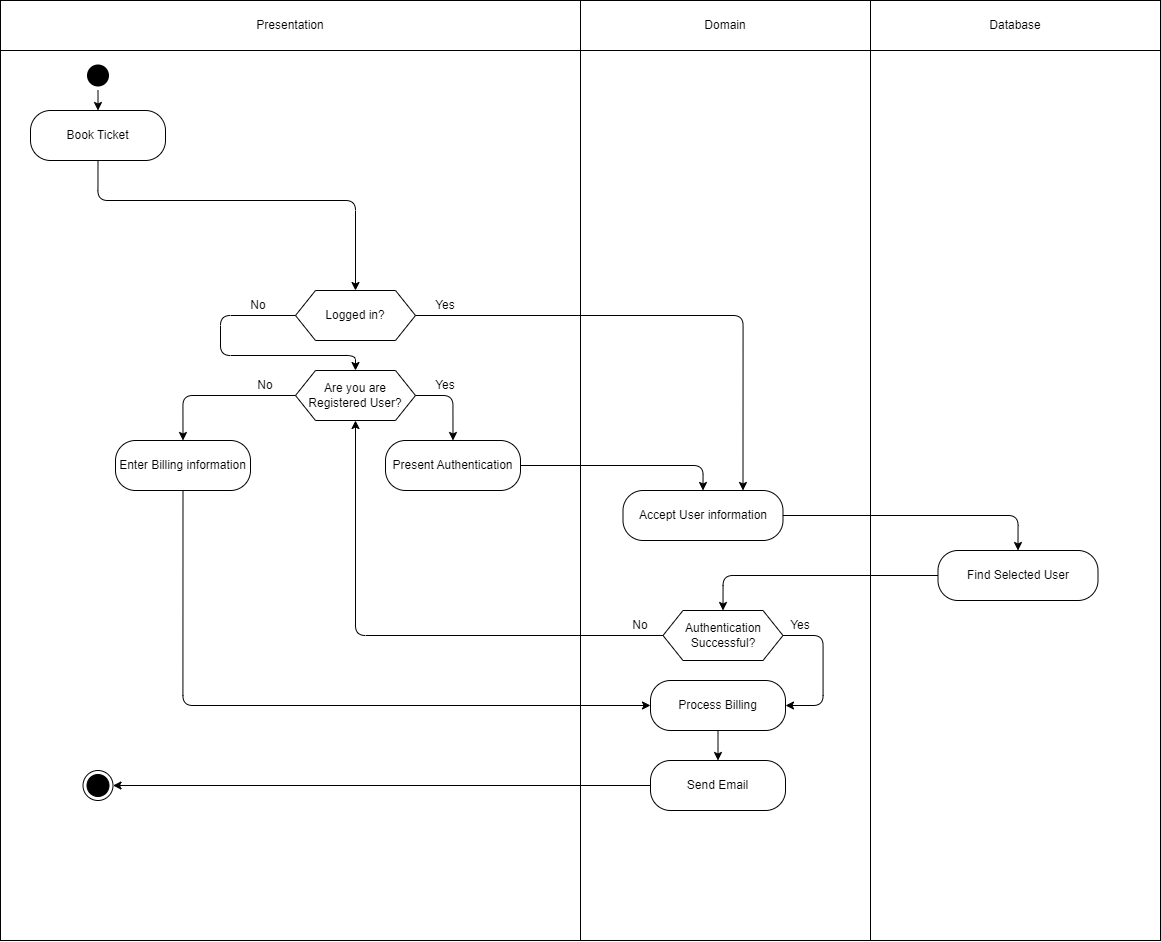

The diagram above was exported from draw.io. Its source (the exported page's mxGraphModel, read from the mxfile embedded in the PNG):
<mxGraphModel dx="1737" dy="1139" grid="1" gridSize="10" guides="1" tooltips="1" connect="1" arrows="1" fold="1" page="1" pageScale="1" pageWidth="3200" pageHeight="2500" background="#ffffff" math="0" shadow="0">
  <root>
    <mxCell id="0" />
    <mxCell id="1" parent="0" />
    <mxCell id="17" value="" style="rounded=0;whiteSpace=wrap;html=1;strokeColor=#000000;fontColor=#000000;fillColor=none;" vertex="1" parent="1">
      <mxGeometry x="20" y="130" width="580" height="890" as="geometry" />
    </mxCell>
    <mxCell id="18" value="" style="rounded=0;whiteSpace=wrap;html=1;strokeColor=#000000;fontColor=#000000;fillColor=none;" vertex="1" parent="1">
      <mxGeometry x="600" y="130" width="290" height="890" as="geometry" />
    </mxCell>
    <mxCell id="19" value="" style="rounded=0;whiteSpace=wrap;html=1;strokeColor=#000000;fontColor=#000000;fillColor=none;" vertex="1" parent="1">
      <mxGeometry x="890" y="130" width="290" height="890" as="geometry" />
    </mxCell>
    <mxCell id="20" value="Presentation" style="rounded=0;whiteSpace=wrap;html=1;strokeColor=#000000;fontColor=#000000;fillColor=none;" vertex="1" parent="1">
      <mxGeometry x="20" y="80" width="580" height="50" as="geometry" />
    </mxCell>
    <mxCell id="21" value="Domain" style="rounded=0;whiteSpace=wrap;html=1;strokeColor=#000000;fontColor=#000000;fillColor=none;" vertex="1" parent="1">
      <mxGeometry x="600" y="80" width="290" height="50" as="geometry" />
    </mxCell>
    <mxCell id="22" value="Database" style="rounded=0;whiteSpace=wrap;html=1;strokeColor=#000000;fontColor=#000000;fillColor=none;" vertex="1" parent="1">
      <mxGeometry x="890" y="80" width="290" height="50" as="geometry" />
    </mxCell>
    <mxCell id="23" value="" style="edgeStyle=orthogonalEdgeStyle;html=1;verticalAlign=bottom;endArrow=classic;strokeColor=#000000;entryX=0.5;entryY=0;entryDx=0;entryDy=0;startArrow=none;endFill=1;" edge="1" parent="1" source="26" target="25">
      <mxGeometry relative="1" as="geometry">
        <mxPoint x="222.5" y="60" as="targetPoint" />
        <mxPoint x="375.5" y="-30" as="sourcePoint" />
      </mxGeometry>
    </mxCell>
    <mxCell id="24" style="edgeStyle=orthogonalEdgeStyle;html=1;exitX=0.5;exitY=1;exitDx=0;exitDy=0;entryX=0.5;entryY=0;entryDx=0;entryDy=0;strokeColor=#000000;" edge="1" parent="1" source="25" target="40">
      <mxGeometry relative="1" as="geometry">
        <mxPoint x="375" y="260" as="targetPoint" />
        <Array as="points">
          <mxPoint x="117" y="280" />
          <mxPoint x="375" y="280" />
        </Array>
      </mxGeometry>
    </mxCell>
    <mxCell id="25" value="Book Ticket" style="rounded=1;whiteSpace=wrap;html=1;arcSize=40;fontColor=#000000;fillColor=none;strokeColor=#000000;" vertex="1" parent="1">
      <mxGeometry x="50" y="190" width="135" height="50" as="geometry" />
    </mxCell>
    <mxCell id="26" value="" style="ellipse;html=1;shape=startState;fillColor=#000000;strokeColor=none;" vertex="1" parent="1">
      <mxGeometry x="102.5" y="140" width="30" height="30" as="geometry" />
    </mxCell>
    <mxCell id="33" style="edgeStyle=orthogonalEdgeStyle;html=1;exitX=1;exitY=0.5;exitDx=0;exitDy=0;entryX=0.5;entryY=0;entryDx=0;entryDy=0;strokeColor=#000000;" edge="1" parent="1" source="35" target="37">
      <mxGeometry relative="1" as="geometry" />
    </mxCell>
    <mxCell id="34" style="edgeStyle=orthogonalEdgeStyle;jumpStyle=arc;html=1;exitX=0;exitY=0.5;exitDx=0;exitDy=0;entryX=0.5;entryY=0;entryDx=0;entryDy=0;strokeColor=#000000;" edge="1" parent="1" source="35" target="49">
      <mxGeometry relative="1" as="geometry" />
    </mxCell>
    <mxCell id="35" value="Are you are Registered User?" style="shape=hexagon;perimeter=hexagonPerimeter2;whiteSpace=wrap;html=1;fixedSize=1;strokeColor=#000000;fontColor=#000000;fillColor=none;" vertex="1" parent="1">
      <mxGeometry x="315" y="450" width="120" height="50" as="geometry" />
    </mxCell>
    <mxCell id="36" style="edgeStyle=orthogonalEdgeStyle;html=1;exitX=1;exitY=0.5;exitDx=0;exitDy=0;entryX=0.5;entryY=0;entryDx=0;entryDy=0;strokeColor=#000000;" edge="1" parent="1" source="37" target="42">
      <mxGeometry relative="1" as="geometry" />
    </mxCell>
    <mxCell id="37" value="Present Authentication" style="rounded=1;whiteSpace=wrap;html=1;arcSize=40;fontColor=#000000;fillColor=none;strokeColor=#000000;" vertex="1" parent="1">
      <mxGeometry x="405" y="520" width="135" height="50" as="geometry" />
    </mxCell>
    <mxCell id="38" style="edgeStyle=orthogonalEdgeStyle;jumpStyle=arc;html=1;exitX=1;exitY=0.5;exitDx=0;exitDy=0;entryX=0.75;entryY=0;entryDx=0;entryDy=0;strokeColor=#000000;" edge="1" parent="1" source="40" target="42">
      <mxGeometry relative="1" as="geometry" />
    </mxCell>
    <mxCell id="39" style="edgeStyle=orthogonalEdgeStyle;jumpStyle=arc;html=1;exitX=0;exitY=0.5;exitDx=0;exitDy=0;entryX=0.5;entryY=0;entryDx=0;entryDy=0;strokeColor=#000000;" edge="1" parent="1" source="40" target="35">
      <mxGeometry relative="1" as="geometry">
        <Array as="points">
          <mxPoint x="240" y="395" />
          <mxPoint x="240" y="435" />
          <mxPoint x="375" y="435" />
        </Array>
      </mxGeometry>
    </mxCell>
    <mxCell id="40" value="Logged in?" style="shape=hexagon;perimeter=hexagonPerimeter2;whiteSpace=wrap;html=1;fixedSize=1;strokeColor=#000000;fontColor=#000000;fillColor=none;" vertex="1" parent="1">
      <mxGeometry x="315" y="370" width="120" height="50" as="geometry" />
    </mxCell>
    <mxCell id="41" style="edgeStyle=orthogonalEdgeStyle;html=1;exitX=1;exitY=0.5;exitDx=0;exitDy=0;entryX=0.5;entryY=0;entryDx=0;entryDy=0;strokeColor=#000000;" edge="1" parent="1" source="42" target="44">
      <mxGeometry relative="1" as="geometry" />
    </mxCell>
    <mxCell id="42" value="Accept User information" style="rounded=1;whiteSpace=wrap;html=1;arcSize=40;fontColor=#000000;fillColor=none;strokeColor=#000000;" vertex="1" parent="1">
      <mxGeometry x="642.5" y="570" width="160" height="50" as="geometry" />
    </mxCell>
    <mxCell id="43" style="edgeStyle=orthogonalEdgeStyle;html=1;exitX=0;exitY=0.5;exitDx=0;exitDy=0;entryX=0.5;entryY=0;entryDx=0;entryDy=0;strokeColor=#000000;" edge="1" parent="1" source="44" target="47">
      <mxGeometry relative="1" as="geometry" />
    </mxCell>
    <mxCell id="44" value="Find Selected User" style="rounded=1;whiteSpace=wrap;html=1;arcSize=40;fontColor=#000000;fillColor=none;strokeColor=#000000;" vertex="1" parent="1">
      <mxGeometry x="957.5" y="630" width="160" height="50" as="geometry" />
    </mxCell>
    <mxCell id="45" style="edgeStyle=orthogonalEdgeStyle;jumpStyle=arc;html=1;exitX=0;exitY=0.5;exitDx=0;exitDy=0;entryX=0.5;entryY=1;entryDx=0;entryDy=0;strokeColor=#000000;" edge="1" parent="1" source="47" target="35">
      <mxGeometry relative="1" as="geometry" />
    </mxCell>
    <mxCell id="46" style="edgeStyle=orthogonalEdgeStyle;jumpStyle=arc;html=1;exitX=1;exitY=0.5;exitDx=0;exitDy=0;entryX=1;entryY=0.5;entryDx=0;entryDy=0;strokeColor=#000000;" edge="1" parent="1" source="47" target="53">
      <mxGeometry relative="1" as="geometry">
        <Array as="points">
          <mxPoint x="842.5" y="715" />
          <mxPoint x="842.5" y="785" />
        </Array>
      </mxGeometry>
    </mxCell>
    <mxCell id="47" value="Authentication Successful?" style="shape=hexagon;perimeter=hexagonPerimeter2;whiteSpace=wrap;html=1;fixedSize=1;strokeColor=#000000;fontColor=#000000;fillColor=none;" vertex="1" parent="1">
      <mxGeometry x="682.5" y="690" width="120" height="50" as="geometry" />
    </mxCell>
    <mxCell id="48" style="edgeStyle=orthogonalEdgeStyle;jumpStyle=arc;html=1;exitX=0.5;exitY=1;exitDx=0;exitDy=0;entryX=0;entryY=0.5;entryDx=0;entryDy=0;strokeColor=#000000;" edge="1" parent="1" source="49" target="53">
      <mxGeometry relative="1" as="geometry" />
    </mxCell>
    <mxCell id="49" value="Enter Billing information" style="rounded=1;whiteSpace=wrap;html=1;arcSize=40;fontColor=#000000;fillColor=none;strokeColor=#000000;" vertex="1" parent="1">
      <mxGeometry x="135" y="520" width="135" height="50" as="geometry" />
    </mxCell>
    <mxCell id="50" value="Yes" style="text;html=1;strokeColor=none;fillColor=none;align=center;verticalAlign=middle;whiteSpace=wrap;rounded=0;fontColor=#000000;" vertex="1" parent="1">
      <mxGeometry x="435" y="370" width="60" height="30" as="geometry" />
    </mxCell>
    <mxCell id="51" value="No" style="text;html=1;strokeColor=none;fillColor=none;align=center;verticalAlign=middle;whiteSpace=wrap;rounded=0;fontColor=#000000;" vertex="1" parent="1">
      <mxGeometry x="247.5" y="370" width="60" height="30" as="geometry" />
    </mxCell>
    <mxCell id="52" style="edgeStyle=orthogonalEdgeStyle;jumpStyle=arc;html=1;exitX=0.5;exitY=1;exitDx=0;exitDy=0;entryX=0.5;entryY=0;entryDx=0;entryDy=0;strokeColor=#000000;" edge="1" parent="1" source="53" target="55">
      <mxGeometry relative="1" as="geometry" />
    </mxCell>
    <mxCell id="53" value="Process Billing" style="rounded=1;whiteSpace=wrap;html=1;arcSize=40;fontColor=#000000;fillColor=none;strokeColor=#000000;" vertex="1" parent="1">
      <mxGeometry x="670" y="760" width="135" height="50" as="geometry" />
    </mxCell>
    <mxCell id="54" style="edgeStyle=orthogonalEdgeStyle;jumpStyle=arc;html=1;exitX=0;exitY=0.5;exitDx=0;exitDy=0;entryX=1;entryY=0.5;entryDx=0;entryDy=0;strokeColor=#000000;" edge="1" parent="1" source="55" target="56">
      <mxGeometry relative="1" as="geometry" />
    </mxCell>
    <mxCell id="55" value="Send Email" style="rounded=1;whiteSpace=wrap;html=1;arcSize=40;fontColor=#000000;fillColor=none;strokeColor=#000000;" vertex="1" parent="1">
      <mxGeometry x="670" y="840" width="135" height="50" as="geometry" />
    </mxCell>
    <mxCell id="56" value="" style="ellipse;html=1;shape=endState;fillColor=#000000;strokeColor=#000000;" vertex="1" parent="1">
      <mxGeometry x="102.5" y="850" width="30" height="30" as="geometry" />
    </mxCell>
    <mxCell id="57" value="No" style="text;html=1;strokeColor=none;fillColor=none;align=center;verticalAlign=middle;whiteSpace=wrap;rounded=0;fontColor=#000000;" vertex="1" parent="1">
      <mxGeometry x="255" y="450" width="60" height="30" as="geometry" />
    </mxCell>
    <mxCell id="58" value="Yes" style="text;html=1;strokeColor=none;fillColor=none;align=center;verticalAlign=middle;whiteSpace=wrap;rounded=0;fontColor=#000000;" vertex="1" parent="1">
      <mxGeometry x="435" y="450" width="60" height="30" as="geometry" />
    </mxCell>
    <mxCell id="59" value="Yes" style="text;html=1;strokeColor=none;fillColor=none;align=center;verticalAlign=middle;whiteSpace=wrap;rounded=0;fontColor=#000000;" vertex="1" parent="1">
      <mxGeometry x="790" y="690" width="60" height="30" as="geometry" />
    </mxCell>
    <mxCell id="60" value="No" style="text;html=1;strokeColor=none;fillColor=none;align=center;verticalAlign=middle;whiteSpace=wrap;rounded=0;fontColor=#000000;" vertex="1" parent="1">
      <mxGeometry x="630" y="690" width="60" height="30" as="geometry" />
    </mxCell>
  </root>
</mxGraphModel>